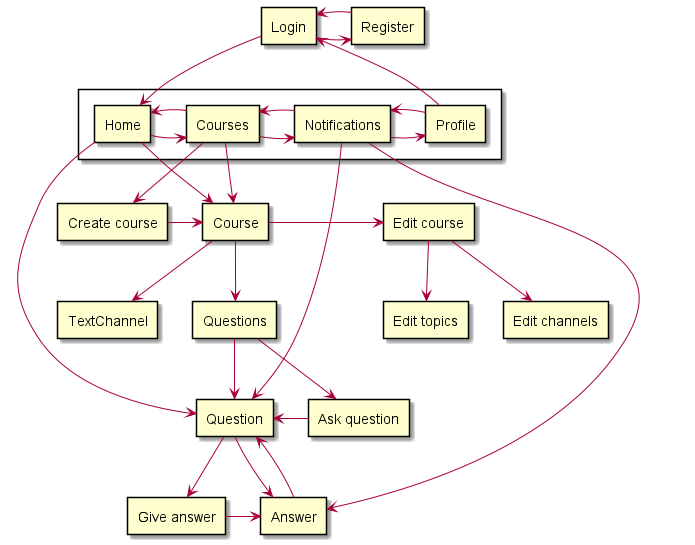

The diagram above was rendered by PlantUML. Its source (embedded in the PNG):
@startuml Navigation

rectangle {
    rectangle Home
    rectangle Courses
    rectangle Notifications
    rectangle Profile
}
rectangle Course
rectangle Questions
rectangle Question
rectangle Answer
rectangle TextChannel
rectangle Login
rectangle Register
rectangle "Edit course" as EditCourse
rectangle "Edit topics" as EditTopics
rectangle "Edit channels" as EditChannels
rectangle "Ask question" as AskQuestion
rectangle "Create course" as CreateCourse
rectangle "Give answer" as GiveAnswer

Login -> Register
Register -> Login

Login -d-> Home
Home -d-> Course
Home -d-> Question


Home -r-> Courses
' Home -r-> Notifications
' Home -r-> Profile

Courses -l-> Home
Courses -r-> Notifications
' Courses -> Profile

' Notifications -> Home
Notifications -l-> Courses
Notifications -r-> Profile
Notifications -> Question
Notifications -> Answer

' Profile -> Home
' Profile -> Courses
Profile -l-> Notifications
Profile -> Login

Courses -d-> Course
Courses -d-> CreateCourse
CreateCourse -r-> Course

Course -d-> Questions
Course -d-> TextChannel
Course -r-> EditCourse

EditCourse -d-> EditChannels
EditCourse -d-> EditTopics

Questions -d-> Question

Question -d-> GiveAnswer
Question -d-> Answer

GiveAnswer -r-> Answer
Answer -d-> Question

Questions -d-> AskQuestion
AskQuestion -l-> Question


@enduml